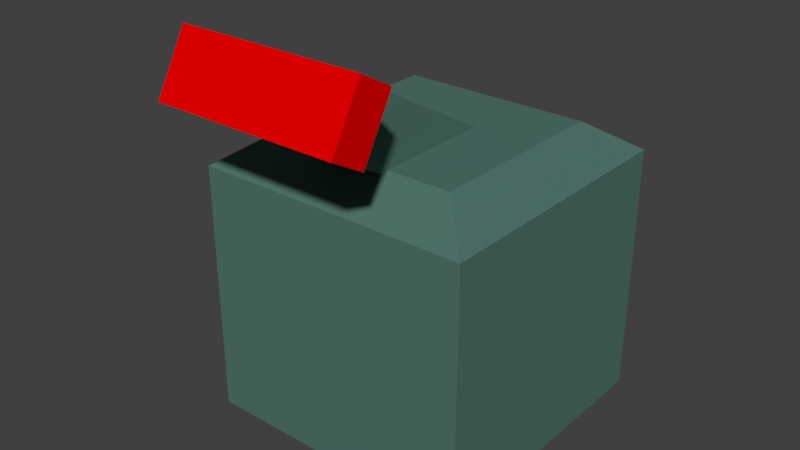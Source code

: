 # Source: Lever.blend  (saved by Blender 2.77.0; exported with 4.5.12 LTS)
import bpy
from mathutils import Matrix  # noqa: F401  (used for matrix-valued properties, if any)

bpy.ops.wm.read_factory_settings(use_empty=True)
scene = bpy.context.scene
scene.name = 'Scene'

# ---- collections
col_collection_1 = bpy.data.collections.new('Collection 1'); scene.collection.children.link(col_collection_1)

# ---- materials (node trees are filled in below, after node groups)
mat_body = bpy.data.materials.new('Body')
mat_body.alpha_threshold = 0.0
mat_body.use_transparent_shadow = False
mat_body.diffuse_color = (0.08361, 0.1789, 0.1506, 1.0)
mat_body.roughness = 0.5
mat_red = bpy.data.materials.new('Red')
mat_red.alpha_threshold = 0.0
mat_red.use_transparent_shadow = False
mat_red.diffuse_color = (0.8, 0.0, 0.0, 1.0)
mat_red.roughness = 0.5

# ---- material node trees

# ---- world
world_world = bpy.data.worlds.new('World'); scene.world = world_world
world_world.color = (0.05088, 0.05088, 0.05088)
world_world.use_sun_shadow = False
world_world.sun_shadow_jitter_overblur = 0.0
world_world.cycles.sampling_method = 'MANUAL'

# ---- meshes
me_cube_001 = bpy.data.meshes.new('Cube.001')
me_cube_001.from_pydata([(-0.228, -0.228, -0.1303), (-0.228, -0.228, 1.44), (-0.228, 0.228, -0.1303), (-0.228, 0.228, 1.44), (0.228, -0.228, -0.1303), (0.228, -0.228, 1.44), (0.228, 0.228, -0.1303), (0.228, 0.228, 1.44), (-0.228, -0.228, 1.711), (-0.228, 0.228, 1.711), (0.228, -0.228, 1.711), (0.228, 0.228, 1.711), (-0.6508, -0.228, 1.44), (-0.6508, 0.228, 1.44), (0.6508, 0.228, 1.44), (0.6508, -0.228, 1.44), (-0.6508, -0.228, 1.711), (-0.6508, 0.228, 1.711), (0.6508, 0.228, 1.711), (0.6508, -0.228, 1.711)], [], [(1, 3, 2, 0), (3, 7, 6, 2), (7, 5, 4, 6), (5, 1, 0, 4), (0, 2, 6, 4), (1, 5, 10, 8), (10, 11, 9, 8), (7, 3, 9, 11), (1, 8, 16, 12), (7, 11, 18, 14), (15, 14, 18, 19), (13, 12, 16, 17), (9, 3, 13, 17), (5, 7, 14, 15), (10, 5, 15, 19), (11, 10, 19, 18), (3, 1, 12, 13), (8, 9, 17, 16)])
me_cube_001.polygons.foreach_set('material_index', [0, 0, 0, 0, 0, 1, 1, 1, 1, 1, 1, 1, 1, 1, 1, 1, 1, 1])
me_cube_001.materials.append(mat_body)
me_cube_001.materials.append(mat_red)
me_cube_001.use_remesh_preserve_volume = False
me_cube_001.use_remesh_preserve_attributes = False
me_cube_001.use_mirror_vertex_groups = False
me_cube_001.update()
me_cube = bpy.data.meshes.new('Cube')
me_cube.from_pydata([(-1.0, -1.0, -1.0), (-1.0, -1.0, 0.8307), (-1.0, 1.0, -1.0), (-1.0, 1.0, 0.8307), (1.0, -1.0, -1.0), (1.0, -1.0, 0.8307), (1.0, 1.0, -1.0), (1.0, 1.0, 0.8307), (-0.6908, -0.6908, 1.047), (-0.6908, 0.6908, 1.047), (0.6908, -0.6908, 1.047), (0.6908, 0.6908, 1.047), (-0.6908, -0.6908, 1.047), (-0.6908, 0.6908, 1.047), (0.6908, -0.6908, 1.047), (0.6908, 0.6908, 1.047)], [], [(1, 3, 2, 0), (3, 7, 6, 2), (7, 5, 4, 6), (5, 1, 0, 4), (0, 2, 6, 4), (5, 7, 11, 10), (10, 11, 15, 14), (3, 1, 8, 9), (1, 5, 10, 8), (7, 3, 9, 11), (14, 15, 13, 12), (9, 8, 12, 13), (8, 10, 14, 12), (11, 9, 13, 15)])
me_cube.materials.append(mat_body)
me_cube.use_remesh_preserve_volume = False
me_cube.use_remesh_preserve_attributes = False
me_cube.use_mirror_vertex_groups = False
me_cube.update()

# ---- objects
ob_cube_001 = bpy.data.objects.new('Cube.001', me_cube_001)
ob_cube = bpy.data.objects.new('Cube', me_cube)

# ---- transforms, parenting, visibility, modifiers, constraints
ob_cube_001.location = (0.0, 0.0, 0.882)
ob_cube_001.rotation_euler = (1.058, -0.0, 0.0)
ob_cube_001.lineart.crease_threshold = 0.0
ob_cube.location = (0.0, 0.0, 0.0)
ob_cube.lineart.crease_threshold = 0.0

# ---- collection membership
col_collection_1.objects.link(ob_cube_001)
col_collection_1.objects.link(ob_cube)

# ---- scene / render settings (as saved in the file)
scene.frame_start = 0; scene.frame_end = 20; scene.frame_set(10)
scene.render.engine = 'BLENDER_EEVEE_NEXT'
scene.render.resolution_percentage = 50
scene.render.dither_intensity = 0.0
scene.cycles.use_denoising = False
scene.cycles.samples = 128
scene.cycles.sampling_pattern = 'TABULATED_SOBOL'
scene.cycles.light_sampling_threshold = 0.0
scene.cycles.use_adaptive_sampling = False
scene.cycles.use_light_tree = False
scene.cycles.blur_glossy = 0.0
scene.cycles.sample_clamp_indirect = 0.0
scene.view_settings.view_transform = 'Standard'
bpy.context.view_layer.update()

# ---- added for rendering (the .blend has no active camera and no usable light): camera, sun
cam_auto = bpy.data.cameras.new('AutoCamera')
cam_auto.lens = 50.0
cam_auto.sensor_width = 36.0
cam_auto.clip_end = 1000.0
ob_auto_camera = bpy.data.objects.new('AutoCamera', cam_auto)
scene.collection.objects.link(ob_auto_camera)
ob_auto_camera.location = (4.06448, -5.1786, 3.71151)
ob_auto_camera.rotation_euler = (1.09748, -7.21219e-08, 0.694738)
scene.camera = ob_auto_camera
light_auto_sun = bpy.data.lights.new('AutoSun', 'SUN')
light_auto_sun.energy = 3.0
light_auto_sun.angle = 0.0523599
ob_auto_sun = bpy.data.objects.new('AutoSun', light_auto_sun)
scene.collection.objects.link(ob_auto_sun)
ob_auto_sun.rotation_euler = (0.872665, 0.174533, 0.523599)
bpy.context.view_layer.update()
